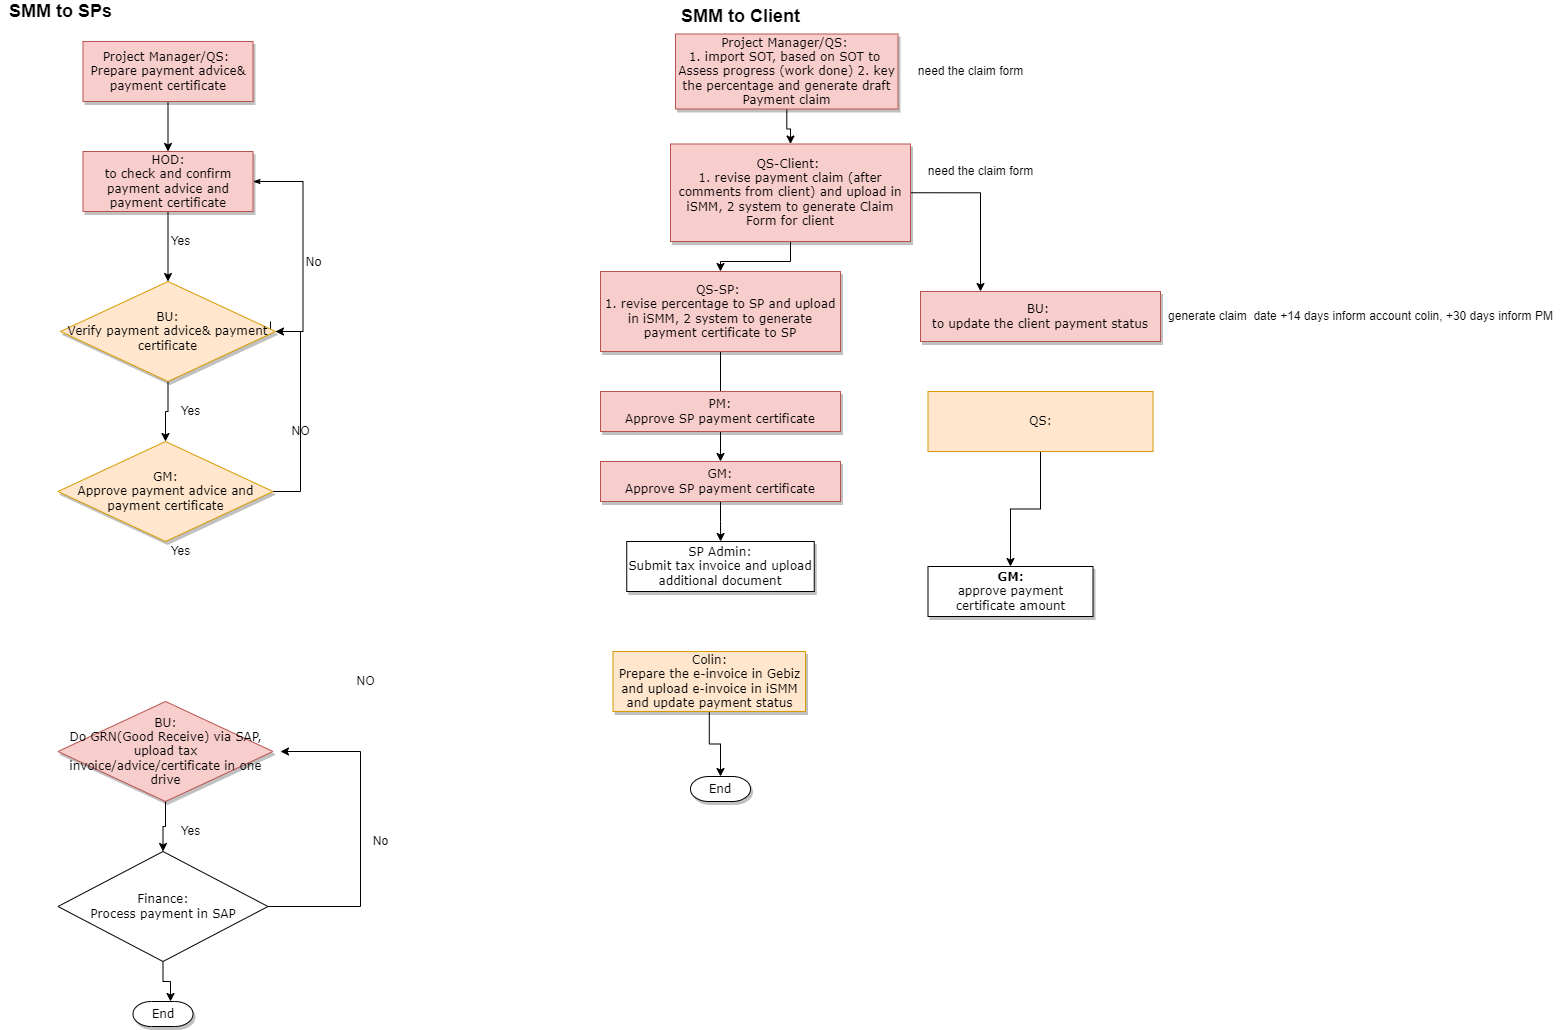

The diagram above was exported from draw.io. Its source (the exported page's mxGraphModel, read from the mxfile embedded in the PNG):
<mxGraphModel dx="1209" dy="671" grid="1" gridSize="10" guides="1" tooltips="1" connect="1" arrows="1" fold="1" page="1" pageScale="1" pageWidth="1100" pageHeight="850" background="none" math="0" shadow="0">
  <root>
    <mxCell id="0" />
    <mxCell id="1" parent="0" />
    <mxCell id="fL_u1W4NbzAENss_vLpb-6" value="" style="edgeStyle=orthogonalEdgeStyle;rounded=0;orthogonalLoop=1;jettySize=auto;html=1;fontSize=12;" parent="1" source="60e70716793133e9-4" target="fL_u1W4NbzAENss_vLpb-3" edge="1">
      <mxGeometry relative="1" as="geometry" />
    </mxCell>
    <mxCell id="60e70716793133e9-4" value="Project Manager/QS: &lt;br style=&quot;font-size: 12px;&quot;&gt;Prepare payment advice&amp;amp; payment certificate" style="rounded=0;whiteSpace=wrap;html=1;shadow=1;labelBackgroundColor=none;strokeWidth=1;fontFamily=Verdana;fontSize=12;align=center;fillColor=#f8cecc;strokeColor=#b85450;" parent="1" vertex="1">
      <mxGeometry x="82.5" y="60" width="170" height="60" as="geometry" />
    </mxCell>
    <mxCell id="60e70716793133e9-33" value="No" style="edgeStyle=orthogonalEdgeStyle;rounded=0;html=1;labelBackgroundColor=none;startSize=5;endArrow=classicThin;endFill=1;endSize=5;jettySize=auto;orthogonalLoop=1;strokeWidth=1;fontFamily=Verdana;fontSize=12;entryX=1;entryY=0.5;entryDx=0;entryDy=0;" parent="1" target="fL_u1W4NbzAENss_vLpb-3" edge="1">
      <mxGeometry x="-0.0769" y="-10" relative="1" as="geometry">
        <mxPoint as="offset" />
        <Array as="points">
          <mxPoint x="302.5" y="350" />
          <mxPoint x="302.5" y="200" />
        </Array>
        <mxPoint x="270" y="340" as="sourcePoint" />
      </mxGeometry>
    </mxCell>
    <mxCell id="OnPSX25J_eVB4B57RNh8-7" value="" style="edgeStyle=orthogonalEdgeStyle;rounded=0;orthogonalLoop=1;jettySize=auto;html=1;" edge="1" parent="1" source="60e70716793133e9-5" target="OnPSX25J_eVB4B57RNh8-6">
      <mxGeometry relative="1" as="geometry" />
    </mxCell>
    <mxCell id="60e70716793133e9-5" value="BU:&lt;br style=&quot;font-size: 12px;&quot;&gt;Verify payment advice&amp;amp; payment certificate" style="rhombus;whiteSpace=wrap;html=1;rounded=0;shadow=1;labelBackgroundColor=none;strokeWidth=1;fontFamily=Verdana;fontSize=12;align=center;fillColor=#ffe6cc;strokeColor=#d79b00;" parent="1" vertex="1">
      <mxGeometry x="60" y="300" width="215" height="100" as="geometry" />
    </mxCell>
    <mxCell id="60e70716793133e9-9" value="SP Admin:&lt;br style=&quot;font-size: 12px;&quot;&gt;Submit tax invoice and upload additional document" style="whiteSpace=wrap;html=1;rounded=0;shadow=1;labelBackgroundColor=none;strokeWidth=1;fontFamily=Verdana;fontSize=12;align=center;" parent="1" vertex="1">
      <mxGeometry x="626.25" y="560" width="187.5" height="50" as="geometry" />
    </mxCell>
    <mxCell id="60e70716793133e9-30" value="End" style="strokeWidth=1;html=1;shape=mxgraph.flowchart.terminator;whiteSpace=wrap;rounded=0;shadow=1;labelBackgroundColor=none;fontFamily=Verdana;fontSize=12;align=center;" parent="1" vertex="1">
      <mxGeometry x="132.5" y="1020" width="60" height="25" as="geometry" />
    </mxCell>
    <mxCell id="fL_u1W4NbzAENss_vLpb-2" value="&lt;font style=&quot;font-size: 18px;&quot;&gt;&lt;b&gt;SMM to SPs&lt;/b&gt;&lt;/font&gt;" style="text;html=1;align=center;verticalAlign=middle;resizable=0;points=[];autosize=1;strokeColor=none;fillColor=none;" parent="1" vertex="1">
      <mxGeometry y="20" width="120" height="20" as="geometry" />
    </mxCell>
    <mxCell id="fL_u1W4NbzAENss_vLpb-4" value="" style="edgeStyle=orthogonalEdgeStyle;rounded=0;orthogonalLoop=1;jettySize=auto;html=1;fontSize=12;" parent="1" source="fL_u1W4NbzAENss_vLpb-3" target="60e70716793133e9-5" edge="1">
      <mxGeometry relative="1" as="geometry" />
    </mxCell>
    <mxCell id="fL_u1W4NbzAENss_vLpb-3" value="HOD:&lt;br&gt;to check and confirm payment advice and payment certificate" style="rounded=0;whiteSpace=wrap;html=1;shadow=1;labelBackgroundColor=none;strokeWidth=1;fontFamily=Verdana;fontSize=12;align=center;fillColor=#f8cecc;strokeColor=#b85450;" parent="1" vertex="1">
      <mxGeometry x="82.5" y="170" width="170" height="60" as="geometry" />
    </mxCell>
    <mxCell id="fL_u1W4NbzAENss_vLpb-10" value="&lt;font style=&quot;font-size: 18px;&quot;&gt;&lt;b&gt;SMM to Client&lt;/b&gt;&lt;/font&gt;" style="text;html=1;align=center;verticalAlign=middle;resizable=0;points=[];autosize=1;strokeColor=none;fillColor=none;" parent="1" vertex="1">
      <mxGeometry x="675" y="25" width="130" height="20" as="geometry" />
    </mxCell>
    <mxCell id="OnPSX25J_eVB4B57RNh8-39" value="" style="edgeStyle=orthogonalEdgeStyle;rounded=0;orthogonalLoop=1;jettySize=auto;html=1;" edge="1" parent="1" source="fL_u1W4NbzAENss_vLpb-12" target="OnPSX25J_eVB4B57RNh8-27">
      <mxGeometry relative="1" as="geometry" />
    </mxCell>
    <mxCell id="fL_u1W4NbzAENss_vLpb-12" value="Project Manager/QS: &lt;br&gt;1. import SOT, based on SOT to&amp;nbsp;&lt;br style=&quot;font-size: 12px;&quot;&gt;Assess progress (work done) 2. key the percentage and generate draft Payment claim" style="rounded=0;whiteSpace=wrap;html=1;shadow=1;labelBackgroundColor=none;strokeWidth=1;fontFamily=Verdana;fontSize=12;align=center;fillColor=#f8cecc;strokeColor=#b85450;" parent="1" vertex="1">
      <mxGeometry x="675" y="52.5" width="222.5" height="75" as="geometry" />
    </mxCell>
    <mxCell id="UnUi4fMj7zFjNOM6Jsqw-28" value="" style="edgeStyle=orthogonalEdgeStyle;rounded=0;orthogonalLoop=1;jettySize=auto;html=1;" parent="1" source="fL_u1W4NbzAENss_vLpb-17" target="fL_u1W4NbzAENss_vLpb-20" edge="1">
      <mxGeometry relative="1" as="geometry" />
    </mxCell>
    <mxCell id="fL_u1W4NbzAENss_vLpb-17" value="Colin:&lt;br style=&quot;font-size: 12px;&quot;&gt;Prepare the e-invoice in Gebiz and upload e-invoice in iSMM&lt;br&gt;and update payment status" style="whiteSpace=wrap;html=1;rounded=0;shadow=1;labelBackgroundColor=none;strokeWidth=1;fontFamily=Verdana;fontSize=12;align=center;fillColor=#ffe6cc;strokeColor=#d79b00;" parent="1" vertex="1">
      <mxGeometry x="612.5" y="670" width="192.5" height="60" as="geometry" />
    </mxCell>
    <mxCell id="fL_u1W4NbzAENss_vLpb-20" value="End" style="strokeWidth=1;html=1;shape=mxgraph.flowchart.terminator;whiteSpace=wrap;rounded=0;shadow=1;labelBackgroundColor=none;fontFamily=Verdana;fontSize=12;align=center;" parent="1" vertex="1">
      <mxGeometry x="690" y="795" width="60" height="25" as="geometry" />
    </mxCell>
    <mxCell id="UnUi4fMj7zFjNOM6Jsqw-27" value="" style="edgeStyle=orthogonalEdgeStyle;rounded=0;orthogonalLoop=1;jettySize=auto;html=1;" parent="1" source="fL_u1W4NbzAENss_vLpb-27" target="UnUi4fMj7zFjNOM6Jsqw-20" edge="1">
      <mxGeometry relative="1" as="geometry" />
    </mxCell>
    <mxCell id="fL_u1W4NbzAENss_vLpb-27" value="&lt;font face=&quot;Verdana&quot;&gt;QS:&lt;br&gt;&lt;/font&gt;" style="rounded=0;whiteSpace=wrap;html=1;fontSize=12;fillColor=#ffe6cc;strokeColor=#d79b00;" parent="1" vertex="1">
      <mxGeometry x="927.5" y="410" width="225" height="60" as="geometry" />
    </mxCell>
    <mxCell id="UnUi4fMj7zFjNOM6Jsqw-5" value="NO" style="text;html=1;align=center;verticalAlign=middle;resizable=0;points=[];autosize=1;strokeColor=none;fillColor=none;" parent="1" vertex="1">
      <mxGeometry x="350" y="690" width="30" height="20" as="geometry" />
    </mxCell>
    <mxCell id="UnUi4fMj7zFjNOM6Jsqw-6" value="No" style="text;html=1;align=center;verticalAlign=middle;resizable=0;points=[];autosize=1;strokeColor=none;fillColor=none;" parent="1" vertex="1">
      <mxGeometry x="365" y="850" width="30" height="20" as="geometry" />
    </mxCell>
    <mxCell id="UnUi4fMj7zFjNOM6Jsqw-17" value="need the claim form" style="text;html=1;align=center;verticalAlign=middle;resizable=0;points=[];autosize=1;strokeColor=none;fillColor=none;" parent="1" vertex="1">
      <mxGeometry x="910" y="80" width="120" height="20" as="geometry" />
    </mxCell>
    <mxCell id="UnUi4fMj7zFjNOM6Jsqw-20" value="GM:&lt;br&gt;&lt;span style=&quot;font-weight: normal;&quot;&gt;approve payment certificate amount&lt;/span&gt;" style="whiteSpace=wrap;html=1;rounded=0;shadow=1;labelBackgroundColor=none;strokeWidth=1;fontFamily=Verdana;fontSize=12;align=center;spacing=6;fontStyle=1" parent="1" vertex="1">
      <mxGeometry x="927.5" y="585" width="165" height="50" as="geometry" />
    </mxCell>
    <mxCell id="OnPSX25J_eVB4B57RNh8-3" value="Yes" style="text;html=1;align=center;verticalAlign=middle;resizable=0;points=[];autosize=1;strokeColor=none;fillColor=none;" vertex="1" parent="1">
      <mxGeometry x="170" y="420" width="40" height="20" as="geometry" />
    </mxCell>
    <mxCell id="OnPSX25J_eVB4B57RNh8-9" style="edgeStyle=orthogonalEdgeStyle;rounded=0;orthogonalLoop=1;jettySize=auto;html=1;entryX=1;entryY=0.5;entryDx=0;entryDy=0;" edge="1" parent="1" source="OnPSX25J_eVB4B57RNh8-6" target="60e70716793133e9-5">
      <mxGeometry relative="1" as="geometry">
        <mxPoint x="310" y="370" as="targetPoint" />
        <Array as="points">
          <mxPoint x="300" y="510" />
          <mxPoint x="300" y="350" />
        </Array>
      </mxGeometry>
    </mxCell>
    <mxCell id="OnPSX25J_eVB4B57RNh8-6" value="GM:&lt;br&gt;Approve payment advice and payment certificate" style="rhombus;whiteSpace=wrap;html=1;rounded=0;shadow=1;labelBackgroundColor=none;strokeWidth=1;fontFamily=Verdana;fontSize=12;align=center;fillColor=#ffe6cc;strokeColor=#d79b00;" vertex="1" parent="1">
      <mxGeometry x="57.5" y="460" width="215" height="100" as="geometry" />
    </mxCell>
    <mxCell id="OnPSX25J_eVB4B57RNh8-10" value="NO" style="text;html=1;align=center;verticalAlign=middle;resizable=0;points=[];autosize=1;strokeColor=none;fillColor=none;" vertex="1" parent="1">
      <mxGeometry x="285" y="440" width="30" height="20" as="geometry" />
    </mxCell>
    <mxCell id="OnPSX25J_eVB4B57RNh8-11" value="Yes" style="text;html=1;align=center;verticalAlign=middle;resizable=0;points=[];autosize=1;strokeColor=none;fillColor=none;" vertex="1" parent="1">
      <mxGeometry x="160" y="560" width="40" height="20" as="geometry" />
    </mxCell>
    <mxCell id="OnPSX25J_eVB4B57RNh8-12" value="BU:&lt;br&gt;Do GRN(Good Receive) via SAP, upload tax invoice/advice/certificate in one drive" style="rhombus;whiteSpace=wrap;html=1;rounded=0;shadow=1;labelBackgroundColor=none;strokeWidth=1;fontFamily=Verdana;fontSize=12;align=center;fillColor=#f8cecc;strokeColor=#b85450;" vertex="1" parent="1">
      <mxGeometry x="57.5" y="720" width="215" height="100" as="geometry" />
    </mxCell>
    <mxCell id="OnPSX25J_eVB4B57RNh8-19" value="" style="edgeStyle=orthogonalEdgeStyle;rounded=0;orthogonalLoop=1;jettySize=auto;html=1;exitX=0.5;exitY=1;exitDx=0;exitDy=0;" edge="1" parent="1" source="OnPSX25J_eVB4B57RNh8-12" target="OnPSX25J_eVB4B57RNh8-18">
      <mxGeometry relative="1" as="geometry" />
    </mxCell>
    <mxCell id="OnPSX25J_eVB4B57RNh8-16" value="Yes" style="text;html=1;align=center;verticalAlign=middle;resizable=0;points=[];autosize=1;strokeColor=none;fillColor=none;" vertex="1" parent="1">
      <mxGeometry x="170" y="840" width="40" height="20" as="geometry" />
    </mxCell>
    <mxCell id="OnPSX25J_eVB4B57RNh8-20" style="edgeStyle=orthogonalEdgeStyle;rounded=0;orthogonalLoop=1;jettySize=auto;html=1;" edge="1" parent="1" source="OnPSX25J_eVB4B57RNh8-18">
      <mxGeometry relative="1" as="geometry">
        <mxPoint x="280" y="770" as="targetPoint" />
        <Array as="points">
          <mxPoint x="360" y="925" />
          <mxPoint x="360" y="770" />
        </Array>
      </mxGeometry>
    </mxCell>
    <mxCell id="OnPSX25J_eVB4B57RNh8-21" value="" style="edgeStyle=orthogonalEdgeStyle;rounded=0;orthogonalLoop=1;jettySize=auto;html=1;" edge="1" parent="1" source="OnPSX25J_eVB4B57RNh8-18">
      <mxGeometry relative="1" as="geometry">
        <mxPoint x="170" y="1020" as="targetPoint" />
      </mxGeometry>
    </mxCell>
    <mxCell id="OnPSX25J_eVB4B57RNh8-18" value="&lt;span style=&quot;font-family: Verdana;&quot;&gt;Finance:&lt;/span&gt;&lt;br style=&quot;font-family: Verdana;&quot;&gt;&lt;span style=&quot;font-family: Verdana;&quot;&gt;Process payment in SAP&lt;/span&gt;" style="rhombus;whiteSpace=wrap;html=1;" vertex="1" parent="1">
      <mxGeometry x="57.5" y="870" width="210" height="110" as="geometry" />
    </mxCell>
    <mxCell id="OnPSX25J_eVB4B57RNh8-22" value="Yes" style="text;html=1;align=center;verticalAlign=middle;resizable=0;points=[];autosize=1;strokeColor=none;fillColor=none;" vertex="1" parent="1">
      <mxGeometry x="160" y="250" width="40" height="20" as="geometry" />
    </mxCell>
    <mxCell id="OnPSX25J_eVB4B57RNh8-38" style="edgeStyle=orthogonalEdgeStyle;rounded=0;orthogonalLoop=1;jettySize=auto;html=1;exitX=1;exitY=0.5;exitDx=0;exitDy=0;entryX=0.25;entryY=0;entryDx=0;entryDy=0;" edge="1" parent="1" source="OnPSX25J_eVB4B57RNh8-27" target="OnPSX25J_eVB4B57RNh8-32">
      <mxGeometry relative="1" as="geometry" />
    </mxCell>
    <mxCell id="OnPSX25J_eVB4B57RNh8-40" value="" style="edgeStyle=orthogonalEdgeStyle;rounded=0;orthogonalLoop=1;jettySize=auto;html=1;" edge="1" parent="1" source="OnPSX25J_eVB4B57RNh8-27" target="OnPSX25J_eVB4B57RNh8-29">
      <mxGeometry relative="1" as="geometry" />
    </mxCell>
    <mxCell id="OnPSX25J_eVB4B57RNh8-27" value="QS-Client: &lt;br&gt;1. revise payment claim (after comments from client) and upload in iSMM, 2 system to generate Claim Form for client" style="rounded=0;whiteSpace=wrap;html=1;shadow=1;labelBackgroundColor=none;strokeWidth=1;fontFamily=Verdana;fontSize=12;align=center;fillColor=#f8cecc;strokeColor=#b85450;" vertex="1" parent="1">
      <mxGeometry x="670" y="162.5" width="240" height="97.5" as="geometry" />
    </mxCell>
    <mxCell id="OnPSX25J_eVB4B57RNh8-45" value="" style="edgeStyle=orthogonalEdgeStyle;rounded=0;orthogonalLoop=1;jettySize=auto;html=1;" edge="1" parent="1" source="OnPSX25J_eVB4B57RNh8-29" target="OnPSX25J_eVB4B57RNh8-35">
      <mxGeometry relative="1" as="geometry" />
    </mxCell>
    <mxCell id="OnPSX25J_eVB4B57RNh8-29" value="QS-SP: &lt;br&gt;1. revise percentage to SP and upload in iSMM, 2 system to generate payment certificate to SP" style="rounded=0;whiteSpace=wrap;html=1;shadow=1;labelBackgroundColor=none;strokeWidth=1;fontFamily=Verdana;fontSize=12;align=center;fillColor=#f8cecc;strokeColor=#b85450;" vertex="1" parent="1">
      <mxGeometry x="600" y="290" width="240" height="80" as="geometry" />
    </mxCell>
    <mxCell id="OnPSX25J_eVB4B57RNh8-30" value="PM:&lt;br&gt;Approve SP payment certificate" style="rounded=0;whiteSpace=wrap;html=1;shadow=1;labelBackgroundColor=none;strokeWidth=1;fontFamily=Verdana;fontSize=12;align=center;fillColor=#f8cecc;strokeColor=#b85450;" vertex="1" parent="1">
      <mxGeometry x="600" y="410" width="240" height="40" as="geometry" />
    </mxCell>
    <mxCell id="OnPSX25J_eVB4B57RNh8-31" value="generate claim&amp;nbsp; date +14 days inform account colin, +30 days inform PM" style="text;html=1;align=center;verticalAlign=middle;resizable=0;points=[];autosize=1;strokeColor=none;fillColor=none;" vertex="1" parent="1">
      <mxGeometry x="1160" y="325" width="400" height="20" as="geometry" />
    </mxCell>
    <mxCell id="OnPSX25J_eVB4B57RNh8-32" value="BU: &lt;br&gt;to update the client payment status" style="rounded=0;whiteSpace=wrap;html=1;shadow=1;labelBackgroundColor=none;strokeWidth=1;fontFamily=Verdana;fontSize=12;align=center;fillColor=#f8cecc;strokeColor=#b85450;" vertex="1" parent="1">
      <mxGeometry x="920" y="310" width="240" height="50" as="geometry" />
    </mxCell>
    <mxCell id="OnPSX25J_eVB4B57RNh8-34" value="need the claim form" style="text;html=1;align=center;verticalAlign=middle;resizable=0;points=[];autosize=1;strokeColor=none;fillColor=none;" vertex="1" parent="1">
      <mxGeometry x="920" y="180" width="120" height="20" as="geometry" />
    </mxCell>
    <mxCell id="OnPSX25J_eVB4B57RNh8-43" value="" style="edgeStyle=orthogonalEdgeStyle;rounded=0;orthogonalLoop=1;jettySize=auto;html=1;" edge="1" parent="1" source="OnPSX25J_eVB4B57RNh8-35" target="60e70716793133e9-9">
      <mxGeometry relative="1" as="geometry" />
    </mxCell>
    <mxCell id="OnPSX25J_eVB4B57RNh8-35" value="GM:&lt;br&gt;Approve SP payment certificate" style="rounded=0;whiteSpace=wrap;html=1;shadow=1;labelBackgroundColor=none;strokeWidth=1;fontFamily=Verdana;fontSize=12;align=center;fillColor=#f8cecc;strokeColor=#b85450;" vertex="1" parent="1">
      <mxGeometry x="600" y="480" width="240" height="40" as="geometry" />
    </mxCell>
  </root>
</mxGraphModel>